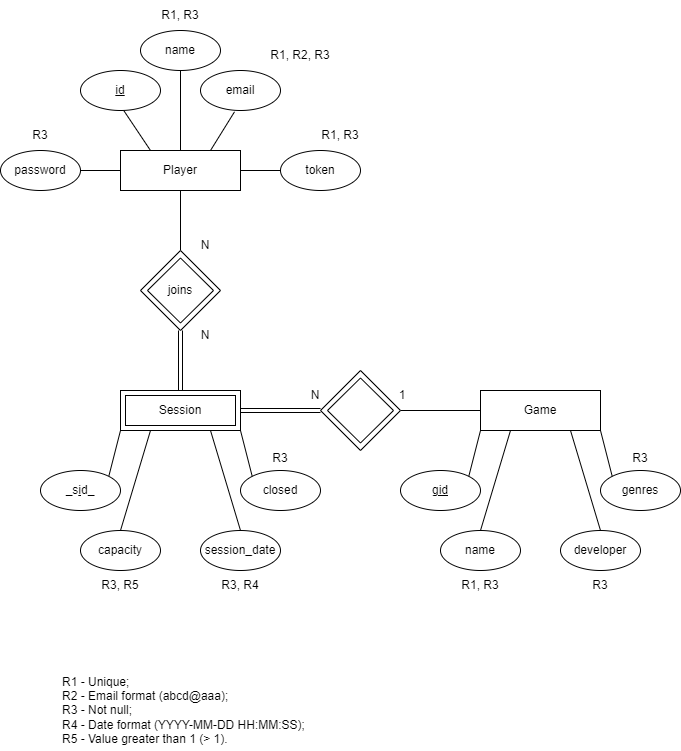

The diagram above was exported from draw.io. Its source (the exported page's mxGraphModel, read from the mxfile embedded in the PNG):
<mxGraphModel dx="1290" dy="629" grid="1" gridSize="10" guides="1" tooltips="1" connect="1" arrows="1" fold="1" page="1" pageScale="1" pageWidth="827" pageHeight="1169" math="0" shadow="0">
  <root>
    <mxCell id="0" />
    <mxCell id="1" parent="0" />
    <mxCell id="HJrGSc-7__fv8DipX3A_-1" value="Player" style="rounded=0;whiteSpace=wrap;html=1;" parent="1" vertex="1">
      <mxGeometry x="140" y="400" width="120" height="40" as="geometry" />
    </mxCell>
    <mxCell id="HJrGSc-7__fv8DipX3A_-2" value="name" style="ellipse;whiteSpace=wrap;html=1;fontStyle=0" parent="1" vertex="1">
      <mxGeometry x="160" y="280" width="80" height="40" as="geometry" />
    </mxCell>
    <mxCell id="HJrGSc-7__fv8DipX3A_-3" value="" style="endArrow=none;html=1;rounded=0;exitX=0.5;exitY=1;exitDx=0;exitDy=0;entryX=0.5;entryY=0;entryDx=0;entryDy=0;" parent="1" source="HJrGSc-7__fv8DipX3A_-2" target="HJrGSc-7__fv8DipX3A_-1" edge="1">
      <mxGeometry width="50" height="50" relative="1" as="geometry">
        <mxPoint x="400" y="720" as="sourcePoint" />
        <mxPoint x="450" y="670" as="targetPoint" />
      </mxGeometry>
    </mxCell>
    <mxCell id="HJrGSc-7__fv8DipX3A_-4" value="email" style="ellipse;whiteSpace=wrap;html=1;fontStyle=0" parent="1" vertex="1">
      <mxGeometry x="220" y="320" width="80" height="40" as="geometry" />
    </mxCell>
    <mxCell id="HJrGSc-7__fv8DipX3A_-5" value="id" style="ellipse;whiteSpace=wrap;html=1;fontStyle=4" parent="1" vertex="1">
      <mxGeometry x="100" y="320" width="80" height="40" as="geometry" />
    </mxCell>
    <mxCell id="HJrGSc-7__fv8DipX3A_-6" value="token" style="ellipse;whiteSpace=wrap;html=1;fontStyle=0" parent="1" vertex="1">
      <mxGeometry x="300" y="400" width="80" height="40" as="geometry" />
    </mxCell>
    <mxCell id="HJrGSc-7__fv8DipX3A_-7" value="" style="endArrow=none;html=1;rounded=0;exitX=0.546;exitY=1.017;exitDx=0;exitDy=0;entryX=0.25;entryY=0;entryDx=0;entryDy=0;exitPerimeter=0;" parent="1" source="HJrGSc-7__fv8DipX3A_-5" target="HJrGSc-7__fv8DipX3A_-1" edge="1">
      <mxGeometry width="50" height="50" relative="1" as="geometry">
        <mxPoint x="230" y="670" as="sourcePoint" />
        <mxPoint x="280" y="620" as="targetPoint" />
      </mxGeometry>
    </mxCell>
    <mxCell id="HJrGSc-7__fv8DipX3A_-8" value="" style="endArrow=none;html=1;rounded=0;entryX=0.425;entryY=1.033;entryDx=0;entryDy=0;entryPerimeter=0;exitX=0.75;exitY=0;exitDx=0;exitDy=0;" parent="1" source="HJrGSc-7__fv8DipX3A_-1" target="HJrGSc-7__fv8DipX3A_-4" edge="1">
      <mxGeometry width="50" height="50" relative="1" as="geometry">
        <mxPoint x="400" y="720" as="sourcePoint" />
        <mxPoint x="450" y="670" as="targetPoint" />
      </mxGeometry>
    </mxCell>
    <mxCell id="HJrGSc-7__fv8DipX3A_-9" value="" style="endArrow=none;html=1;rounded=0;entryX=0;entryY=0.5;entryDx=0;entryDy=0;exitX=1;exitY=0.5;exitDx=0;exitDy=0;" parent="1" source="HJrGSc-7__fv8DipX3A_-1" target="HJrGSc-7__fv8DipX3A_-6" edge="1">
      <mxGeometry width="50" height="50" relative="1" as="geometry">
        <mxPoint x="280" y="660" as="sourcePoint" />
        <mxPoint x="330" y="610" as="targetPoint" />
      </mxGeometry>
    </mxCell>
    <mxCell id="HJrGSc-7__fv8DipX3A_-10" value="Game" style="rounded=0;whiteSpace=wrap;html=1;" parent="1" vertex="1">
      <mxGeometry x="500" y="640" width="120" height="40" as="geometry" />
    </mxCell>
    <mxCell id="HJrGSc-7__fv8DipX3A_-11" value="gid" style="ellipse;whiteSpace=wrap;html=1;fontStyle=4" parent="1" vertex="1">
      <mxGeometry x="420" y="720" width="80" height="40" as="geometry" />
    </mxCell>
    <mxCell id="HJrGSc-7__fv8DipX3A_-12" value="name" style="ellipse;whiteSpace=wrap;html=1;fontStyle=0" parent="1" vertex="1">
      <mxGeometry x="460" y="780" width="80" height="40" as="geometry" />
    </mxCell>
    <mxCell id="HJrGSc-7__fv8DipX3A_-13" value="developer" style="ellipse;whiteSpace=wrap;html=1;fontStyle=0" parent="1" vertex="1">
      <mxGeometry x="580" y="780" width="80" height="40" as="geometry" />
    </mxCell>
    <mxCell id="HJrGSc-7__fv8DipX3A_-14" value="genres" style="ellipse;whiteSpace=wrap;html=1;fontStyle=0" parent="1" vertex="1">
      <mxGeometry x="620" y="720" width="80" height="40" as="geometry" />
    </mxCell>
    <mxCell id="HJrGSc-7__fv8DipX3A_-15" value="" style="endArrow=none;html=1;rounded=0;entryX=0;entryY=1;entryDx=0;entryDy=0;exitX=1;exitY=0;exitDx=0;exitDy=0;" parent="1" source="HJrGSc-7__fv8DipX3A_-11" target="HJrGSc-7__fv8DipX3A_-10" edge="1">
      <mxGeometry width="50" height="50" relative="1" as="geometry">
        <mxPoint x="300" y="820" as="sourcePoint" />
        <mxPoint x="350" y="770" as="targetPoint" />
      </mxGeometry>
    </mxCell>
    <mxCell id="HJrGSc-7__fv8DipX3A_-16" value="" style="endArrow=none;html=1;rounded=0;exitX=0.5;exitY=0;exitDx=0;exitDy=0;entryX=0.25;entryY=1;entryDx=0;entryDy=0;" parent="1" source="HJrGSc-7__fv8DipX3A_-12" target="HJrGSc-7__fv8DipX3A_-10" edge="1">
      <mxGeometry width="50" height="50" relative="1" as="geometry">
        <mxPoint x="580" y="780" as="sourcePoint" />
        <mxPoint x="520" y="690" as="targetPoint" />
      </mxGeometry>
    </mxCell>
    <mxCell id="HJrGSc-7__fv8DipX3A_-17" value="" style="endArrow=none;html=1;rounded=0;entryX=0.75;entryY=1;entryDx=0;entryDy=0;exitX=0.5;exitY=0;exitDx=0;exitDy=0;" parent="1" source="HJrGSc-7__fv8DipX3A_-13" target="HJrGSc-7__fv8DipX3A_-10" edge="1">
      <mxGeometry width="50" height="50" relative="1" as="geometry">
        <mxPoint x="490" y="870" as="sourcePoint" />
        <mxPoint x="540" y="820" as="targetPoint" />
      </mxGeometry>
    </mxCell>
    <mxCell id="HJrGSc-7__fv8DipX3A_-18" value="" style="endArrow=none;html=1;rounded=0;entryX=1;entryY=1;entryDx=0;entryDy=0;exitX=0;exitY=0;exitDx=0;exitDy=0;" parent="1" source="HJrGSc-7__fv8DipX3A_-14" target="HJrGSc-7__fv8DipX3A_-10" edge="1">
      <mxGeometry width="50" height="50" relative="1" as="geometry">
        <mxPoint x="490" y="900" as="sourcePoint" />
        <mxPoint x="540" y="850" as="targetPoint" />
      </mxGeometry>
    </mxCell>
    <mxCell id="HJrGSc-7__fv8DipX3A_-22" value="capacity" style="ellipse;whiteSpace=wrap;html=1;fontStyle=0" parent="1" vertex="1">
      <mxGeometry x="100" y="780" width="80" height="40" as="geometry" />
    </mxCell>
    <mxCell id="HJrGSc-7__fv8DipX3A_-23" value="session_date" style="ellipse;whiteSpace=wrap;html=1;fontStyle=0" parent="1" vertex="1">
      <mxGeometry x="220" y="780" width="80" height="40" as="geometry" />
    </mxCell>
    <mxCell id="HJrGSc-7__fv8DipX3A_-25" value="" style="endArrow=none;html=1;rounded=0;entryX=0.25;entryY=1;entryDx=0;entryDy=0;exitX=0.5;exitY=0;exitDx=0;exitDy=0;" parent="1" source="HJrGSc-7__fv8DipX3A_-22" target="R3QhaNTgJ3RTfWgvDygv-2" edge="1">
      <mxGeometry width="50" height="50" relative="1" as="geometry">
        <mxPoint x="217" y="797.5" as="sourcePoint" />
        <mxPoint x="176.96000000000004" y="707.5" as="targetPoint" />
      </mxGeometry>
    </mxCell>
    <mxCell id="HJrGSc-7__fv8DipX3A_-26" value="" style="endArrow=none;html=1;rounded=0;entryX=0.75;entryY=1;entryDx=0;entryDy=0;exitX=0.5;exitY=0;exitDx=0;exitDy=0;" parent="1" source="HJrGSc-7__fv8DipX3A_-23" target="R3QhaNTgJ3RTfWgvDygv-2" edge="1">
      <mxGeometry width="50" height="50" relative="1" as="geometry">
        <mxPoint x="217" y="787.5" as="sourcePoint" />
        <mxPoint x="227" y="707.5" as="targetPoint" />
      </mxGeometry>
    </mxCell>
    <mxCell id="HJrGSc-7__fv8DipX3A_-32" value="" style="endArrow=none;html=1;rounded=0;entryX=0;entryY=0.5;entryDx=0;entryDy=0;exitX=1;exitY=0.5;exitDx=0;exitDy=0;" parent="1" source="4z2w1f68KjVx0mHR2dab-5" target="HJrGSc-7__fv8DipX3A_-10" edge="1">
      <mxGeometry width="50" height="50" relative="1" as="geometry">
        <mxPoint x="410" y="680" as="sourcePoint" />
        <mxPoint x="480" y="670" as="targetPoint" />
      </mxGeometry>
    </mxCell>
    <mxCell id="HJrGSc-7__fv8DipX3A_-35" value="" style="endArrow=none;html=1;rounded=0;entryX=0.5;entryY=1;entryDx=0;entryDy=0;exitX=0.5;exitY=0;exitDx=0;exitDy=0;" parent="1" source="4z2w1f68KjVx0mHR2dab-4" target="HJrGSc-7__fv8DipX3A_-1" edge="1">
      <mxGeometry width="50" height="50" relative="1" as="geometry">
        <mxPoint x="190" y="505" as="sourcePoint" />
        <mxPoint x="220" y="405" as="targetPoint" />
      </mxGeometry>
    </mxCell>
    <mxCell id="HJrGSc-7__fv8DipX3A_-37" value="N" style="text;html=1;align=center;verticalAlign=middle;whiteSpace=wrap;rounded=0;" parent="1" vertex="1">
      <mxGeometry x="210" y="570" width="30" height="30" as="geometry" />
    </mxCell>
    <mxCell id="HJrGSc-7__fv8DipX3A_-39" value="N" style="text;html=1;align=center;verticalAlign=middle;whiteSpace=wrap;rounded=0;" parent="1" vertex="1">
      <mxGeometry x="210" y="480" width="30" height="30" as="geometry" />
    </mxCell>
    <mxCell id="HJrGSc-7__fv8DipX3A_-40" value="N" style="text;html=1;align=center;verticalAlign=middle;whiteSpace=wrap;rounded=0;" parent="1" vertex="1">
      <mxGeometry x="320" y="630" width="30" height="30" as="geometry" />
    </mxCell>
    <mxCell id="HJrGSc-7__fv8DipX3A_-41" value="1" style="text;html=1;align=center;verticalAlign=middle;whiteSpace=wrap;rounded=0;" parent="1" vertex="1">
      <mxGeometry x="407" y="630" width="30" height="30" as="geometry" />
    </mxCell>
    <mxCell id="R3QhaNTgJ3RTfWgvDygv-2" value="Session" style="shape=ext;margin=3;double=1;whiteSpace=wrap;html=1;align=center;" parent="1" vertex="1">
      <mxGeometry x="140" y="640" width="120" height="40" as="geometry" />
    </mxCell>
    <mxCell id="R3QhaNTgJ3RTfWgvDygv-3" value="password" style="ellipse;whiteSpace=wrap;html=1;fontStyle=0" parent="1" vertex="1">
      <mxGeometry x="20" y="400" width="80" height="40" as="geometry" />
    </mxCell>
    <mxCell id="R3QhaNTgJ3RTfWgvDygv-4" value="" style="endArrow=none;html=1;rounded=0;entryX=0;entryY=0.5;entryDx=0;entryDy=0;exitX=1;exitY=0.5;exitDx=0;exitDy=0;" parent="1" source="R3QhaNTgJ3RTfWgvDygv-3" target="HJrGSc-7__fv8DipX3A_-1" edge="1">
      <mxGeometry width="50" height="50" relative="1" as="geometry">
        <mxPoint x="80" y="590" as="sourcePoint" />
        <mxPoint x="130" y="540" as="targetPoint" />
      </mxGeometry>
    </mxCell>
    <mxCell id="U0-rCjGXiwN4bi-g_Ya--1" value="closed" style="ellipse;whiteSpace=wrap;html=1;fontStyle=0" parent="1" vertex="1">
      <mxGeometry x="260" y="720" width="80" height="40" as="geometry" />
    </mxCell>
    <mxCell id="4z2w1f68KjVx0mHR2dab-3" value="" style="shape=link;html=1;rounded=0;entryX=0.5;entryY=1;entryDx=0;entryDy=0;exitX=0.5;exitY=0;exitDx=0;exitDy=0;" parent="1" source="R3QhaNTgJ3RTfWgvDygv-2" target="4z2w1f68KjVx0mHR2dab-4" edge="1">
      <mxGeometry width="100" relative="1" as="geometry">
        <mxPoint x="230" y="620" as="sourcePoint" />
        <mxPoint x="190" y="565" as="targetPoint" />
      </mxGeometry>
    </mxCell>
    <mxCell id="4z2w1f68KjVx0mHR2dab-4" value="" style="rhombus;whiteSpace=wrap;html=1;" parent="1" vertex="1">
      <mxGeometry x="160" y="500" width="80" height="80" as="geometry" />
    </mxCell>
    <mxCell id="4z2w1f68KjVx0mHR2dab-5" value="" style="rhombus;whiteSpace=wrap;html=1;" parent="1" vertex="1">
      <mxGeometry x="340" y="620" width="80" height="80" as="geometry" />
    </mxCell>
    <mxCell id="4z2w1f68KjVx0mHR2dab-6" value="" style="shape=link;html=1;rounded=0;entryX=0;entryY=0.5;entryDx=0;entryDy=0;exitX=1;exitY=0.5;exitDx=0;exitDy=0;" parent="1" source="R3QhaNTgJ3RTfWgvDygv-2" target="4z2w1f68KjVx0mHR2dab-5" edge="1">
      <mxGeometry width="100" relative="1" as="geometry">
        <mxPoint x="207" y="657.5" as="sourcePoint" />
        <mxPoint x="347" y="677.5" as="targetPoint" />
      </mxGeometry>
    </mxCell>
    <mxCell id="4z2w1f68KjVx0mHR2dab-7" value="" style="rhombus;whiteSpace=wrap;html=1;" parent="1" vertex="1">
      <mxGeometry x="347" y="627.5" width="66" height="65" as="geometry" />
    </mxCell>
    <mxCell id="4z2w1f68KjVx0mHR2dab-8" value="joins" style="rhombus;whiteSpace=wrap;html=1;" parent="1" vertex="1">
      <mxGeometry x="167" y="507.5" width="66" height="65" as="geometry" />
    </mxCell>
    <mxCell id="4z2w1f68KjVx0mHR2dab-9" value="" style="endArrow=none;html=1;rounded=0;entryX=0;entryY=1;entryDx=0;entryDy=0;exitX=1;exitY=0;exitDx=0;exitDy=0;" parent="1" source="4z2w1f68KjVx0mHR2dab-11" edge="1">
      <mxGeometry width="50" height="50" relative="1" as="geometry">
        <mxPoint x="90" y="670" as="sourcePoint" />
        <mxPoint x="140" y="680" as="targetPoint" />
      </mxGeometry>
    </mxCell>
    <mxCell id="4z2w1f68KjVx0mHR2dab-10" value="" style="endArrow=none;html=1;rounded=0;entryX=1;entryY=1;entryDx=0;entryDy=0;exitX=0;exitY=0;exitDx=0;exitDy=0;" parent="1" source="U0-rCjGXiwN4bi-g_Ya--1" target="R3QhaNTgJ3RTfWgvDygv-2" edge="1">
      <mxGeometry width="50" height="50" relative="1" as="geometry">
        <mxPoint x="105.53345726059285" y="771.9876736408344" as="sourcePoint" />
        <mxPoint x="150" y="690" as="targetPoint" />
      </mxGeometry>
    </mxCell>
    <mxCell id="4z2w1f68KjVx0mHR2dab-11" value="_s&lt;u&gt;i&lt;/u&gt;d_" style="ellipse;whiteSpace=wrap;html=1;fontStyle=0" parent="1" vertex="1">
      <mxGeometry x="60" y="720" width="80" height="40" as="geometry" />
    </mxCell>
    <mxCell id="4z2w1f68KjVx0mHR2dab-13" value="R1 - Unique;&lt;br&gt;R2 - Email format (abcd@aaa);&lt;br&gt;R3 - Not null;&lt;br&gt;R4 - Date format (YYYY-MM-DD HH:MM:SS);&lt;br&gt;R5 - Value greater than 1 (&amp;gt; 1)." style="text;html=1;strokeColor=none;fillColor=none;align=left;verticalAlign=middle;whiteSpace=wrap;rounded=0;" parent="1" vertex="1">
      <mxGeometry x="80" y="920" width="280" height="80" as="geometry" />
    </mxCell>
    <mxCell id="4z2w1f68KjVx0mHR2dab-15" value="R1, R3" style="text;html=1;align=center;verticalAlign=middle;whiteSpace=wrap;rounded=0;" parent="1" vertex="1">
      <mxGeometry x="160" y="250" width="80" height="30" as="geometry" />
    </mxCell>
    <mxCell id="4z2w1f68KjVx0mHR2dab-16" value="R1, R2, R3" style="text;html=1;align=center;verticalAlign=middle;whiteSpace=wrap;rounded=0;" parent="1" vertex="1">
      <mxGeometry x="280" y="290" width="80" height="30" as="geometry" />
    </mxCell>
    <mxCell id="4z2w1f68KjVx0mHR2dab-19" value="R1, R3" style="text;html=1;align=center;verticalAlign=middle;whiteSpace=wrap;rounded=0;" parent="1" vertex="1">
      <mxGeometry x="320" y="370" width="80" height="30" as="geometry" />
    </mxCell>
    <mxCell id="4z2w1f68KjVx0mHR2dab-20" value="R3" style="text;html=1;align=center;verticalAlign=middle;whiteSpace=wrap;rounded=0;" parent="1" vertex="1">
      <mxGeometry x="40" y="370" width="40" height="30" as="geometry" />
    </mxCell>
    <mxCell id="4z2w1f68KjVx0mHR2dab-22" value="R1, R3" style="text;html=1;align=center;verticalAlign=middle;whiteSpace=wrap;rounded=0;" parent="1" vertex="1">
      <mxGeometry x="460" y="820" width="80" height="30" as="geometry" />
    </mxCell>
    <mxCell id="4z2w1f68KjVx0mHR2dab-25" value="R3" style="text;html=1;align=center;verticalAlign=middle;whiteSpace=wrap;rounded=0;" parent="1" vertex="1">
      <mxGeometry x="600" y="820" width="40" height="30" as="geometry" />
    </mxCell>
    <mxCell id="4z2w1f68KjVx0mHR2dab-26" value="R3" style="text;html=1;align=center;verticalAlign=middle;whiteSpace=wrap;rounded=0;" parent="1" vertex="1">
      <mxGeometry x="640" y="692.5" width="40" height="30" as="geometry" />
    </mxCell>
    <mxCell id="4z2w1f68KjVx0mHR2dab-28" value="R3, R4" style="text;html=1;align=center;verticalAlign=middle;whiteSpace=wrap;rounded=0;" parent="1" vertex="1">
      <mxGeometry x="220" y="820" width="80" height="30" as="geometry" />
    </mxCell>
    <mxCell id="4z2w1f68KjVx0mHR2dab-29" value="R3" style="text;html=1;align=center;verticalAlign=middle;whiteSpace=wrap;rounded=0;" parent="1" vertex="1">
      <mxGeometry x="280" y="692.5" width="40" height="30" as="geometry" />
    </mxCell>
    <mxCell id="4z2w1f68KjVx0mHR2dab-30" value="R3, R5" style="text;html=1;align=center;verticalAlign=middle;whiteSpace=wrap;rounded=0;" parent="1" vertex="1">
      <mxGeometry x="100" y="820" width="80" height="30" as="geometry" />
    </mxCell>
  </root>
</mxGraphModel>